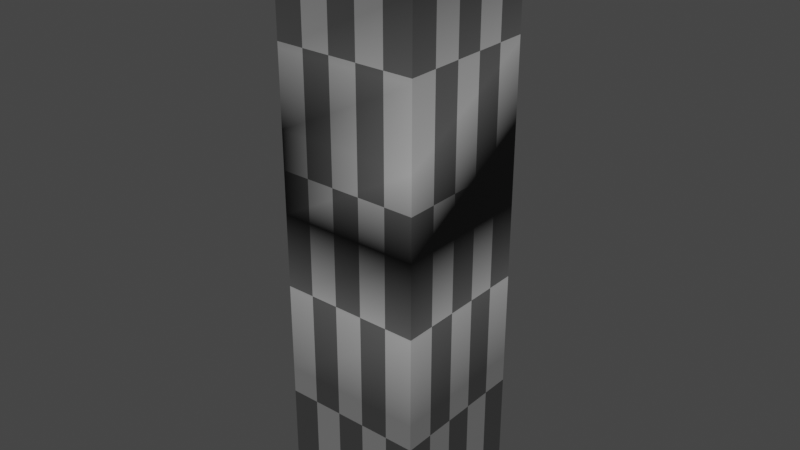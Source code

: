 # Source: vertexbox.blend  (saved by Blender 2.81.16; exported with 4.5.12 LTS)
import bpy
from mathutils import Matrix  # noqa: F401  (used for matrix-valued properties, if any)

bpy.ops.wm.read_factory_settings(use_empty=True)
scene = bpy.context.scene
scene.name = 'Scene'

# ---- collections
col_collection = bpy.data.collections.new('Collection'); scene.collection.children.link(col_collection)

# ---- materials (node trees are filled in below, after node groups)
mat_material = bpy.data.materials.new('Material')
mat_material.alpha_threshold = 0.0
mat_material.use_transparent_shadow = False
mat_material.line_color = (0.0, 0.0, 0.0, 1.0)

# ---- material node trees
mat_material.use_nodes = True; mat_material.node_tree.nodes.clear()
_N = mat_material.node_tree.nodes; _L = mat_material.node_tree.links
n0 = _N.new('ShaderNodeOutputMaterial'); n0.name = 'Material Output'; n0.location = (333, 300)
n1 = _N.new('ShaderNodeBsdfPrincipled'); n1.name = 'Principled BSDF'; n1.location = (43, 300)
n1.distribution = 'GGX'
n1.subsurface_method = 'BURLEY'
n1.inputs[2].default_value = 0.4
n1.inputs[3].default_value = 1.45
n1.inputs[27].default_value = (0.0, 0.0, 0.0, 1.0)
n1.inputs[28].default_value = 1.0
n2 = _N.new('ShaderNodeVertexColor'); n2.name = 'Vertex Color'; n2.location = (-397, 68)
n3 = _N.new('ShaderNodeMath'); n3.name = 'Math'; n3.location = (-177, 248)
n3.operation = 'MULTIPLY'
n4 = _N.new('ShaderNodeTexChecker'); n4.name = 'Checker Texture'; n4.location = (-590, 218)
_L.new(n1.outputs[0], n0.inputs[0])
_L.new(n3.outputs[0], n1.inputs[0])
_L.new(n2.outputs[0], n3.inputs[1])
_L.new(n4.outputs[0], n3.inputs[0])
n0.is_active_output = True

# ---- world
world_world = bpy.data.worlds.new('World'); scene.world = world_world
world_world.use_nodes = True; world_world.node_tree.nodes.clear()
_N = world_world.node_tree.nodes; _L = world_world.node_tree.links
n0 = _N.new('ShaderNodeOutputWorld'); n0.name = 'World Output'; n0.location = (300, 300)
n1 = _N.new('ShaderNodeBackground'); n1.name = 'Background'; n1.location = (10, 300)
n1.inputs[0].default_value = (0.05088, 0.05088, 0.05088, 1.0)
_L.new(n1.outputs[0], n0.inputs[0])
n0.is_active_output = True
world_world.color = (0.05088, 0.05088, 0.05088)
world_world.use_sun_shadow = False
world_world.sun_shadow_jitter_overblur = 0.0

# ---- meshes
me_cube = bpy.data.meshes.new('Cube')
me_cube.from_pydata([(1.0, 1.0, 1.0), (1.0, 1.0, -1.0), (1.0, -1.0, 1.0), (1.0, -1.0, -1.0), (-1.0, 1.0, 1.0), (-1.0, 1.0, -1.0), (-1.0, -1.0, 1.0), (-1.0, -1.0, -1.0), (1.0, -1.0, 2.209), (-1.0, -1.0, 2.209), (1.0, 1.0, 2.209), (-1.0, 1.0, 2.209), (1.0, -1.0, 3.278), (-1.0, -1.0, 3.278), (1.0, 1.0, 3.278), (-1.0, 1.0, 3.278), (1.0, -1.0, 4.403), (-1.0, -1.0, 4.403), (1.0, 1.0, 4.403), (-1.0, 1.0, 4.403), (1.0, -1.0, 5.425), (-1.0, -1.0, 5.425), (1.0, 1.0, 5.425), (-1.0, 1.0, 5.425), (1.0, -1.0, 6.392), (-1.0, -1.0, 6.392), (1.0, 1.0, 6.392), (-1.0, 1.0, 6.392), (1.0, -1.0, 7.13), (-1.0, -1.0, 7.13), (1.0, 1.0, 7.13), (-1.0, 1.0, 7.13)], [], [(6, 2, 8, 9), (3, 2, 6, 7), (7, 6, 4, 5), (5, 1, 3, 7), (1, 0, 2, 3), (5, 4, 0, 1), (10, 11, 15, 14), (4, 6, 9, 11), (2, 0, 10, 8), (0, 4, 11, 10), (15, 13, 17, 19), (8, 10, 14, 12), (11, 9, 13, 15), (9, 8, 12, 13), (17, 16, 20, 21), (13, 12, 16, 17), (14, 15, 19, 18), (12, 14, 18, 16), (22, 23, 27, 26), (18, 19, 23, 22), (16, 18, 22, 20), (19, 17, 21, 23), (27, 25, 29, 31), (20, 22, 26, 24), (23, 21, 25, 27), (21, 20, 24, 25), (30, 31, 29, 28), (25, 24, 28, 29), (26, 27, 31, 30), (24, 26, 30, 28)])
_uv = me_cube.uv_layers.new(name='UVMap')
_uv.uv.foreach_set('vector', [0.625, 1.0, 0.625, 0.75, 0.625, 0.75, 0.625, 1.0, 0.375, 0.75, 0.625, 0.75, 0.625, 1.0, 0.375, 1.0, 0.375, 0.0, 0.625, 0.0, 0.625, 0.25, 0.375, 0.25, 0.125, 0.5, 0.375, 0.5, 0.375, 0.75, 0.125, 0.75, 0.375, 0.5, 0.625, 0.5, 0.625, 0.75, 0.375, 0.75, 0.375, 0.25, 0.625, 0.25, 0.625, 0.5, 0.375, 0.5, 0.625, 0.5, 0.625, 0.25, 0.625, 0.25, 0.625, 0.5, 0.625, 0.25, 0.625, 0.0, 0.625, 0.0, 0.625, 0.25, 0.625, 0.75, 0.625, 0.5, 0.625, 0.5, 0.625, 0.75, 0.625, 0.5, 0.625, 0.25, 0.625, 0.25, 0.625, 0.5, 0.625, 0.25, 0.625, 0.0, 0.625, 0.0, 0.625, 0.25, 0.625, 0.75, 0.625, 0.5, 0.625, 0.5, 0.625, 0.75, 0.625, 0.25, 0.625, 0.0, 0.625, 0.0, 0.625, 0.25, 0.625, 1.0, 0.625, 0.75, 0.625, 0.75, 0.625, 1.0, 0.625, 1.0, 0.625, 0.75, 0.625, 0.75, 0.625, 1.0, 0.625, 1.0, 0.625, 0.75, 0.625, 0.75, 0.625, 1.0, 0.625, 0.5, 0.625, 0.25, 0.625, 0.25, 0.625, 0.5, 0.625, 0.75, 0.625, 0.5, 0.625, 0.5, 0.625, 0.75, 0.625, 0.5, 0.625, 0.25, 0.625, 0.25, 0.625, 0.5, 0.625, 0.5, 0.625, 0.25, 0.625, 0.25, 0.625, 0.5, 0.625, 0.75, 0.625, 0.5, 0.625, 0.5, 0.625, 0.75, 0.625, 0.25, 0.625, 0.0, 0.625, 0.0, 0.625, 0.25, 0.625, 0.25, 0.625, 0.0, 0.625, 0.0, 0.625, 0.25, 0.625, 0.75, 0.625, 0.5, 0.625, 0.5, 0.625, 0.75, 0.625, 0.25, 0.625, 0.0, 0.625, 0.0, 0.625, 0.25, 0.625, 1.0, 0.625, 0.75, 0.625, 0.75, 0.625, 1.0, 0.625, 0.5, 0.875, 0.5, 0.875, 0.75, 0.625, 0.75, 0.625, 1.0, 0.625, 0.75, 0.625, 0.75, 0.625, 1.0, 0.625, 0.5, 0.625, 0.25, 0.625, 0.25, 0.625, 0.5, 0.625, 0.75, 0.625, 0.5, 0.625, 0.5, 0.625, 0.75])
_ca = me_cube.color_attributes.new('Col', 'BYTE_COLOR', 'CORNER')
_ca.data.foreach_set('color', [0.003347, 0.2831, 0.004025, 1.0, 0.001518, 0.2874, 0.002125, 1.0, 0.4179, 0.5972, 0.4621, 1.0, 0.3185, 0.4735, 0.3515, 1.0, 0.0, 0.2874, 0.001518, 1.0, 0.001518, 0.2874, 0.002125, 1.0, 0.003347, 0.2831, 0.004025, 1.0, 0.0, 0.2874, 0.001518, 1.0, 0.0, 0.2874, 0.001518, 1.0, 0.003347, 0.2831, 0.004025, 1.0, 0.001214, 0.2874, 0.001821, 1.0, 0.0, 0.2874, 0.001518, 1.0, 0.0, 0.2874, 0.001518, 1.0, 0.0, 0.2874, 0.001518, 1.0, 0.0, 0.2874, 0.001518, 1.0, 0.0, 0.2874, 0.001518, 1.0, 0.0, 0.2874, 0.001518, 1.0, 0.0009106, 0.2874, 0.001821, 1.0, 0.001518, 0.2874, 0.002125, 1.0, 0.0, 0.2874, 0.001518, 1.0, 0.0, 0.2874, 0.001518, 1.0, 0.001214, 0.2874, 0.001821, 1.0, 0.0009106, 0.2874, 0.001821, 1.0, 0.0, 0.2874, 0.001518, 1.0, 0.3864, 0.5711, 0.4125, 1.0, 0.3325, 0.491, 0.3419, 1.0, 0.0, 0.0, 0.0, 1.0, 0.0, 0.0, 0.0, 1.0, 0.001214, 0.2874, 0.001821, 1.0, 0.003347, 0.2831, 0.004025, 1.0, 0.3185, 0.4735, 0.3515, 1.0, 0.3325, 0.491, 0.3419, 1.0, 0.001518, 0.2874, 0.002125, 1.0, 0.0009106, 0.2874, 0.001821, 1.0, 0.3864, 0.5711, 0.4125, 1.0, 0.4179, 0.5972, 0.4621, 1.0, 0.0009106, 0.2874, 0.001821, 1.0, 0.001214, 0.2874, 0.001821, 1.0, 0.3325, 0.491, 0.3419, 1.0, 0.3864, 0.5711, 0.4125, 1.0, 0.0, 0.0, 0.0, 1.0, 0.0, 0.0, 0.0, 1.0, 0.001214, 0.0009106, 0.0009106, 1.0, 0.0, 0.0, 0.0, 1.0, 0.4179, 0.5972, 0.4621, 1.0, 0.3864, 0.5711, 0.4125, 1.0, 0.0, 0.0, 0.0, 1.0, 0.0, 0.0, 0.0, 1.0, 0.3325, 0.491, 0.3419, 1.0, 0.3185, 0.4735, 0.3515, 1.0, 0.0, 0.0, 0.0, 1.0, 0.0, 0.0, 0.0, 1.0, 0.3185, 0.4735, 0.3515, 1.0, 0.4179, 0.5972, 0.4621, 1.0, 0.0, 0.0, 0.0, 1.0, 0.0, 0.0, 0.0, 1.0, 0.001214, 0.0009106, 0.0009106, 1.0, 0.6584, 0.624, 0.5906, 1.0, 0.9734, 0.3515, 0.5089, 1.0, 0.9911, 0.07819, 0.3005, 1.0, 0.0, 0.0, 0.0, 1.0, 0.0, 0.0, 0.0, 1.0, 0.6584, 0.624, 0.5906, 1.0, 0.001214, 0.0009106, 0.0009106, 1.0, 0.0, 0.0, 0.0, 1.0, 0.0, 0.0, 0.0, 1.0, 0.0, 0.0, 0.0, 1.0, 0.0, 0.0, 0.0, 1.0, 0.0, 0.0, 0.0, 1.0, 0.0, 0.0, 0.0, 1.0, 0.0, 0.0, 0.0, 1.0, 0.6584, 0.624, 0.5906, 1.0, 1.0, 0.3564, 0.5271, 1.0, 1.0, 0.1195, 0.3325, 1.0, 1.0, 0.008023, 0.2384, 1.0, 1.0, 0.01096, 0.2423, 1.0, 0.0, 0.0, 0.0, 1.0, 0.0, 0.0, 0.0, 1.0, 1.0, 0.1195, 0.3325, 1.0, 1.0, 0.3564, 0.5271, 1.0, 0.6584, 0.624, 0.5906, 1.0, 0.0, 0.0, 0.0, 1.0, 1.0, 0.3564, 0.5271, 1.0, 0.9734, 0.3515, 0.5089, 1.0, 0.0, 0.0, 0.0, 1.0, 0.001214, 0.0009106, 0.0009106, 1.0, 0.9911, 0.07819, 0.3005, 1.0, 1.0, 0.1195, 0.3325, 1.0, 1.0, 0.008023, 0.2384, 1.0, 1.0, 0.008023, 0.2384, 1.0, 1.0, 0.008023, 0.2384, 1.0, 1.0, 0.008023, 0.2384, 1.0, 0.9734, 0.3515, 0.5089, 1.0, 1.0, 0.3564, 0.5271, 1.0, 1.0, 0.01096, 0.2423, 1.0, 1.0, 0.01096, 0.2423, 1.0, 1.0, 0.1195, 0.3325, 1.0, 0.9911, 0.07819, 0.3005, 1.0, 1.0, 0.008023, 0.2384, 1.0, 1.0, 0.008023, 0.2384, 1.0, 0.9911, 0.07819, 0.3005, 1.0, 0.9734, 0.3515, 0.5089, 1.0, 1.0, 0.01096, 0.2423, 1.0, 1.0, 0.008023, 0.2384, 1.0, 1.0, 0.008023, 0.2384, 1.0, 1.0, 0.008023, 0.2384, 1.0, 1.0, 0.008023, 0.2384, 1.0, 1.0, 0.008023, 0.2384, 1.0, 1.0, 0.008023, 0.2384, 1.0, 1.0, 0.01096, 0.2423, 1.0, 1.0, 0.008023, 0.2384, 1.0, 1.0, 0.008023, 0.2384, 1.0, 1.0, 0.01096, 0.2423, 1.0, 1.0, 0.008023, 0.2384, 1.0, 1.0, 0.008023, 0.2384, 1.0, 1.0, 0.008023, 0.2384, 1.0, 1.0, 0.01096, 0.2423, 1.0, 1.0, 0.01096, 0.2423, 1.0, 1.0, 0.008023, 0.2384, 1.0, 1.0, 0.008023, 0.2384, 1.0])
me_cube.materials.append(mat_material)
me_cube.use_remesh_preserve_volume = False
me_cube.use_remesh_preserve_attributes = False
me_cube.use_mirror_vertex_groups = False
me_cube.update()

# ---- objects
ob_cube = bpy.data.objects.new('Cube', me_cube)

# ---- transforms, parenting, visibility, modifiers, constraints
ob_cube.location = (0.0, 0.0, 0.0)
ob_cube.lock_rotations_4d = False
ob_cube.empty_display_type = 'ARROWS'
ob_cube.lineart.crease_threshold = 0.0

# ---- collection membership
col_collection.objects.link(ob_cube)

# ---- scene / render settings (as saved in the file)
scene.frame_start = 1; scene.frame_end = 250; scene.frame_set(2)
scene.render.engine = 'BLENDER_EEVEE_NEXT'
scene.cycles.use_denoising = False
scene.cycles.samples = 128
scene.cycles.sampling_pattern = 'TABULATED_SOBOL'
scene.cycles.use_adaptive_sampling = False
scene.cycles.use_light_tree = False
scene.view_settings.view_transform = 'Filmic'
bpy.context.view_layer.update()

# ---- added for rendering (the .blend has no active camera and no usable light): camera, sun
cam_auto = bpy.data.cameras.new('AutoCamera')
cam_auto.lens = 50.0
cam_auto.sensor_width = 36.0
cam_auto.clip_end = 1000.0
ob_auto_camera = bpy.data.objects.new('AutoCamera', cam_auto)
scene.collection.objects.link(ob_auto_camera)
ob_auto_camera.location = (7.9647, -9.55764, 9.43699)
ob_auto_camera.rotation_euler = (1.09748, -7.21219e-08, 0.694738)
scene.camera = ob_auto_camera
light_auto_sun = bpy.data.lights.new('AutoSun', 'SUN')
light_auto_sun.energy = 3.0
light_auto_sun.angle = 0.0523599
ob_auto_sun = bpy.data.objects.new('AutoSun', light_auto_sun)
scene.collection.objects.link(ob_auto_sun)
ob_auto_sun.rotation_euler = (0.872665, 0.174533, 0.523599)
bpy.context.view_layer.update()
